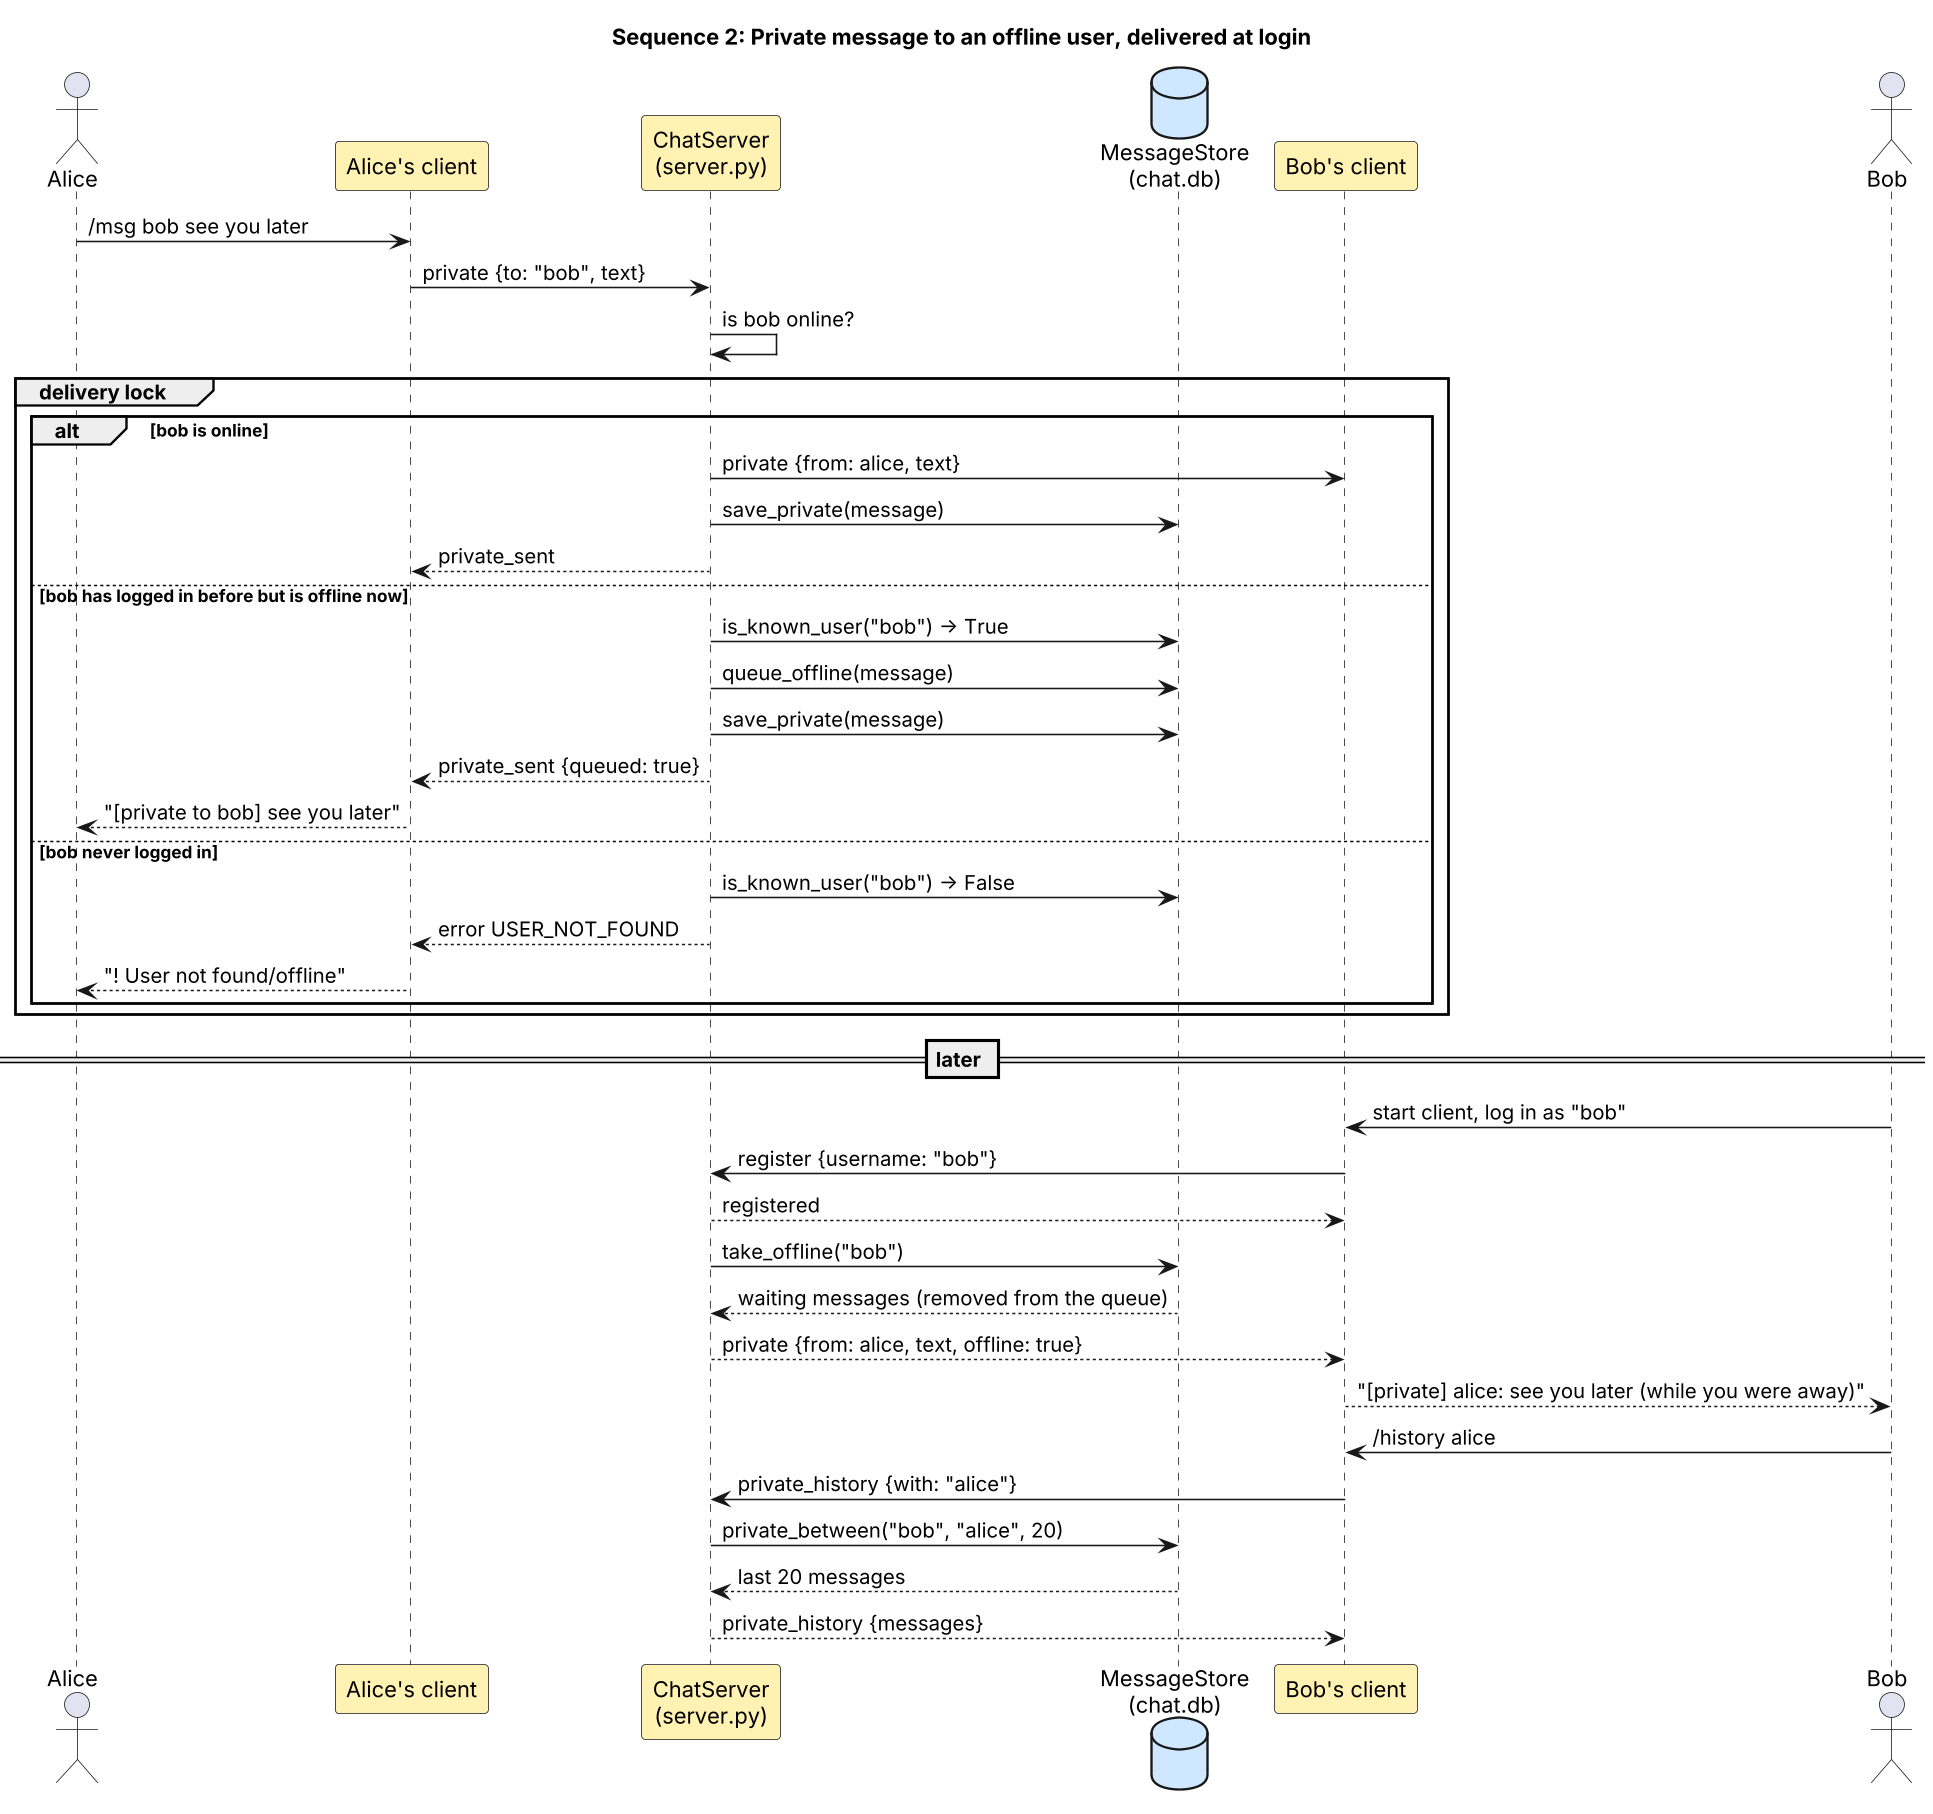

The diagram above was rendered by PlantUML. Its source (embedded in the PNG):
@startuml
skinparamlocked dpi 150
' Sequence diagram 2: private message to a user who is offline (FR-005, FR-012)
title Sequence 2: Private message to an offline user, delivered at login
skinparam shadowing false
skinparam sequenceMessageAlign left
skinparam ParticipantBackgroundColor #FFF2B3
skinparam DatabaseBackgroundColor #CFE8FF
actor Alice
participant "Alice's client" as CA
participant "ChatServer\n(server.py)" as S
database "MessageStore\n(chat.db)" as DB
participant "Bob's client" as CB
actor Bob

Alice -> CA : /msg bob see you later
CA -> S : private {to: "bob", text}
S -> S : is bob online?
group delivery lock
alt bob is online
  S -> CB : private {from: alice, text}
  S -> DB : save_private(message)
  S --> CA : private_sent
else bob has logged in before but is offline now
  S -> DB : is_known_user("bob") -> True
  S -> DB : queue_offline(message)
  S -> DB : save_private(message)
  S --> CA : private_sent {queued: true}
  CA --> Alice : "[private to bob] see you later"
else bob never logged in
  S -> DB : is_known_user("bob") -> False
  S --> CA : error USER_NOT_FOUND
  CA --> Alice : "! User not found/offline"
end
end

== later ==
Bob -> CB : start client, log in as "bob"
CB -> S : register {username: "bob"}
S --> CB : registered
S -> DB : take_offline("bob")
DB --> S : waiting messages (removed from the queue)
S --> CB : private {from: alice, text, offline: true}
CB --> Bob : "[private] alice: see you later (while you were away)"

Bob -> CB : /history alice
CB -> S : private_history {with: "alice"}
S -> DB : private_between("bob", "alice", 20)
DB --> S : last 20 messages
S --> CB : private_history {messages}
@enduml